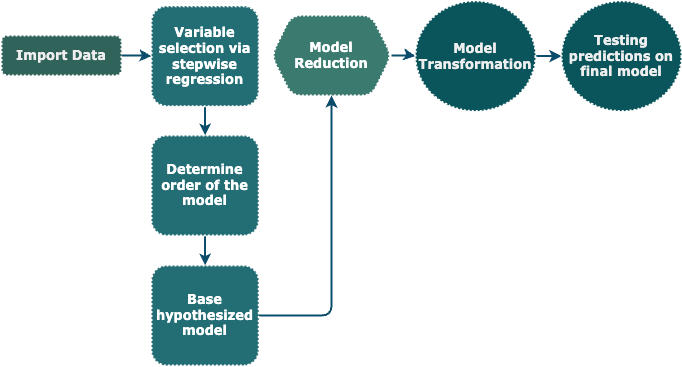

The diagram above was exported from draw.io. Its source (the exported page's mxGraphModel, read from the mxfile embedded in the PNG):
<mxGraphModel dx="1354" dy="582" grid="0" gridSize="10" guides="1" tooltips="1" connect="1" arrows="1" fold="1" page="0" pageScale="1" pageWidth="827" pageHeight="1169" background="none" math="0" shadow="0">
  <root>
    <mxCell id="WIyWlLk6GJQsqaUBKTNV-0" />
    <mxCell id="WIyWlLk6GJQsqaUBKTNV-1" parent="WIyWlLk6GJQsqaUBKTNV-0" />
    <mxCell id="OEcv7wtO_OkfAxnoyxOk-1" value="" style="edgeStyle=orthogonalEdgeStyle;orthogonalLoop=1;jettySize=auto;html=1;labelBackgroundColor=none;strokeColor=#0B4D6A;fontColor=default;strokeWidth=2;rounded=1;" edge="1" parent="WIyWlLk6GJQsqaUBKTNV-1" source="WIyWlLk6GJQsqaUBKTNV-3" target="OEcv7wtO_OkfAxnoyxOk-0">
      <mxGeometry relative="1" as="geometry" />
    </mxCell>
    <mxCell id="WIyWlLk6GJQsqaUBKTNV-3" value="&lt;h4 style=&quot;font-size: 13px;&quot;&gt;Import Data&lt;/h4&gt;" style="rounded=1;whiteSpace=wrap;html=1;fontSize=13;glass=0;strokeWidth=2;shadow=0;fontFamily=Verdana;labelBackgroundColor=none;fillColor=#30635A;strokeColor=#FFFFFF;fontColor=#EEEEEE;dashed=1;dashPattern=1 1;" parent="WIyWlLk6GJQsqaUBKTNV-1" vertex="1">
      <mxGeometry y="140" width="120" height="40" as="geometry" />
    </mxCell>
    <mxCell id="OEcv7wtO_OkfAxnoyxOk-29" value="" style="edgeStyle=orthogonalEdgeStyle;rounded=0;orthogonalLoop=1;jettySize=auto;html=1;strokeColor=#0B4D6A;strokeWidth=2;" edge="1" parent="WIyWlLk6GJQsqaUBKTNV-1" source="OEcv7wtO_OkfAxnoyxOk-0" target="OEcv7wtO_OkfAxnoyxOk-28">
      <mxGeometry relative="1" as="geometry" />
    </mxCell>
    <mxCell id="OEcv7wtO_OkfAxnoyxOk-0" value="&lt;h4 style=&quot;font-size: 13px;&quot;&gt;&lt;span style=&quot;background-color: initial; font-size: 13px;&quot;&gt;&lt;font style=&quot;font-size: 13px;&quot; face=&quot;Verdana&quot;&gt;Variable selection&amp;nbsp;&lt;/font&gt;&lt;/span&gt;via stepwise regression&lt;/h4&gt;" style="whiteSpace=wrap;html=1;rounded=1;glass=0;strokeWidth=2;shadow=0;shape=label;aspect=fixed;align=center;fontFamily=Verdana;fixedSize=1;labelBackgroundColor=none;fillColor=#236D75;strokeColor=#FFFFFF;fontSize=13;dashed=1;dashPattern=1 1;fontColor=#ffffff;" vertex="1" parent="WIyWlLk6GJQsqaUBKTNV-1">
      <mxGeometry x="150" y="110.63" width="107.16" height="100" as="geometry" />
    </mxCell>
    <mxCell id="OEcv7wtO_OkfAxnoyxOk-39" value="" style="edgeStyle=orthogonalEdgeStyle;orthogonalLoop=1;jettySize=auto;html=1;strokeColor=#0B4D6A;strokeWidth=2;rounded=1;" edge="1" parent="WIyWlLk6GJQsqaUBKTNV-1" source="OEcv7wtO_OkfAxnoyxOk-18" target="OEcv7wtO_OkfAxnoyxOk-38">
      <mxGeometry relative="1" as="geometry" />
    </mxCell>
    <mxCell id="OEcv7wtO_OkfAxnoyxOk-18" value="&lt;h4 style=&quot;font-size: 13px;&quot;&gt;&lt;font style=&quot;font-size: 13px;&quot;&gt;Model Reduction&lt;/font&gt;&lt;/h4&gt;" style="shape=hexagon;perimeter=hexagonPerimeter2;whiteSpace=wrap;html=1;fixedSize=1;rounded=1;glass=0;strokeWidth=2;shadow=0;labelBackgroundColor=none;fillColor=#3B7A6F;strokeColor=#FFFFFF;fontSize=13;fontFamily=Verdana;dashed=1;dashPattern=1 1;fontColor=#ffffff;" vertex="1" parent="WIyWlLk6GJQsqaUBKTNV-1">
      <mxGeometry x="270" y="120" width="120" height="80" as="geometry" />
    </mxCell>
    <mxCell id="OEcv7wtO_OkfAxnoyxOk-34" value="" style="edgeStyle=orthogonalEdgeStyle;orthogonalLoop=1;jettySize=auto;html=1;strokeColor=#0B4D6A;strokeWidth=2;rounded=1;" edge="1" parent="WIyWlLk6GJQsqaUBKTNV-1" source="OEcv7wtO_OkfAxnoyxOk-28" target="OEcv7wtO_OkfAxnoyxOk-33">
      <mxGeometry relative="1" as="geometry" />
    </mxCell>
    <mxCell id="OEcv7wtO_OkfAxnoyxOk-28" value="&lt;h4 style=&quot;font-size: 13px;&quot;&gt;Determine order of the model&lt;/h4&gt;" style="whiteSpace=wrap;html=1;rounded=1;glass=0;strokeWidth=2;shadow=0;shape=label;aspect=fixed;align=center;fontFamily=Verdana;fixedSize=1;labelBackgroundColor=none;fillColor=#236D75;strokeColor=#FFFFFF;fontSize=13;dashed=1;dashPattern=1 1;fontColor=#ffffff;" vertex="1" parent="WIyWlLk6GJQsqaUBKTNV-1">
      <mxGeometry x="150" y="240" width="107.16" height="100" as="geometry" />
    </mxCell>
    <mxCell id="OEcv7wtO_OkfAxnoyxOk-37" value="" style="edgeStyle=orthogonalEdgeStyle;orthogonalLoop=1;jettySize=auto;html=1;strokeColor=#0B4D6A;strokeWidth=2;rounded=1;" edge="1" parent="WIyWlLk6GJQsqaUBKTNV-1" source="OEcv7wtO_OkfAxnoyxOk-33" target="OEcv7wtO_OkfAxnoyxOk-18">
      <mxGeometry relative="1" as="geometry" />
    </mxCell>
    <mxCell id="OEcv7wtO_OkfAxnoyxOk-33" value="&lt;h4 style=&quot;font-size: 13px;&quot;&gt;Base hypothesized model&lt;/h4&gt;" style="whiteSpace=wrap;html=1;rounded=1;glass=0;strokeWidth=2;shadow=0;shape=label;aspect=fixed;align=center;fontFamily=Verdana;fixedSize=1;labelBackgroundColor=none;fillColor=#236D75;strokeColor=#FFFFFF;fontSize=13;dashed=1;dashPattern=1 1;fontColor=#ffffff;" vertex="1" parent="WIyWlLk6GJQsqaUBKTNV-1">
      <mxGeometry x="150" y="370" width="107.16" height="100" as="geometry" />
    </mxCell>
    <mxCell id="OEcv7wtO_OkfAxnoyxOk-41" value="" style="edgeStyle=orthogonalEdgeStyle;orthogonalLoop=1;jettySize=auto;html=1;strokeColor=#0B4D6A;strokeWidth=2;rounded=1;" edge="1" parent="WIyWlLk6GJQsqaUBKTNV-1" source="OEcv7wtO_OkfAxnoyxOk-38" target="OEcv7wtO_OkfAxnoyxOk-40">
      <mxGeometry relative="1" as="geometry" />
    </mxCell>
    <mxCell id="OEcv7wtO_OkfAxnoyxOk-38" value="&lt;h4 style=&quot;font-size: 13px;&quot;&gt;&lt;font style=&quot;font-size: 13px;&quot;&gt;Model Transformation&lt;/font&gt;&lt;/h4&gt;" style="ellipse;whiteSpace=wrap;html=1;fillColor=#09555B;strokeColor=#FFFFFF;fontColor=#EEEEEE;rounded=1;glass=0;strokeWidth=2;shadow=0;labelBackgroundColor=none;fontSize=13;fontFamily=Verdana;dashed=1;dashPattern=1 1;" vertex="1" parent="WIyWlLk6GJQsqaUBKTNV-1">
      <mxGeometry x="414" y="105.63" width="120" height="110" as="geometry" />
    </mxCell>
    <mxCell id="OEcv7wtO_OkfAxnoyxOk-40" value="&lt;h4&gt;Testing predictions on final model&lt;/h4&gt;" style="ellipse;whiteSpace=wrap;html=1;fillColor=#09555B;strokeColor=#FFFFFF;fontColor=#EEEEEE;rounded=1;glass=0;strokeWidth=2;shadow=0;labelBackgroundColor=none;fontFamily=Verdana;fontSize=13;fontStyle=1;dashed=1;dashPattern=1 1;" vertex="1" parent="WIyWlLk6GJQsqaUBKTNV-1">
      <mxGeometry x="560" y="105.63" width="120" height="110" as="geometry" />
    </mxCell>
  </root>
</mxGraphModel>